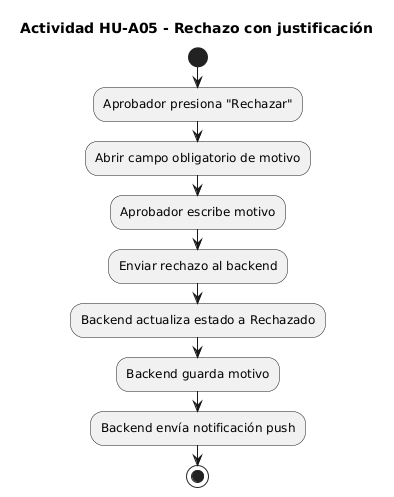

The diagram above was rendered by PlantUML. Its source (embedded in the PNG):
@startuml
title Actividad HU-A05 - Rechazo con justificación

start
:Aprobador presiona "Rechazar";
:Abrir campo obligatorio de motivo;

:Aprobador escribe motivo;
:Enviar rechazo al backend;

:Backend actualiza estado a Rechazado;
:Backend guarda motivo;

:Backend envía notificación push;
stop
@enduml